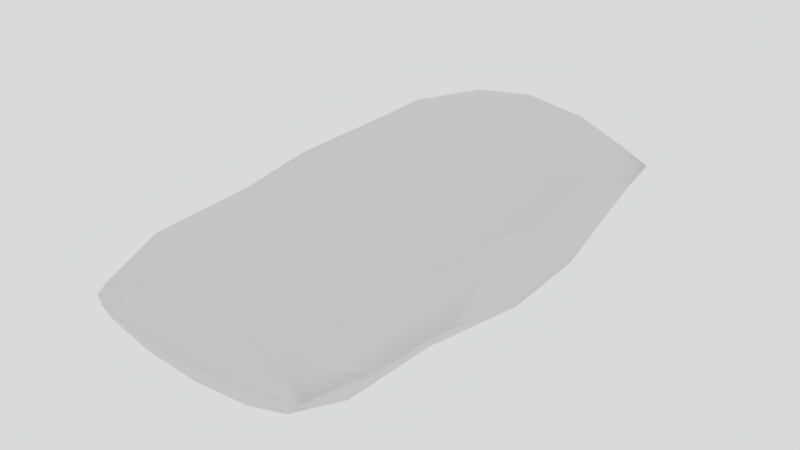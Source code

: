 # Source: sack.blend  (saved by Blender 2.68.0; exported with 4.5.12 LTS)
import bpy
from mathutils import Matrix  # noqa: F401  (used for matrix-valued properties, if any)

bpy.ops.wm.read_factory_settings(use_empty=True)
scene = bpy.context.scene
scene.name = 'Scene'

# ---- collections
col_collection_1 = bpy.data.collections.new('Collection 1'); scene.collection.children.link(col_collection_1)

# ---- materials (node trees are filled in below, after node groups)
mat_sackmat = bpy.data.materials.new('sackMat')
mat_sackmat.alpha_threshold = 0.0
mat_sackmat.use_transparent_shadow = False
mat_sackmat.roughness = 0.5
mat_sackmat.specular_intensity = 0.0
mat_sackmat.line_color = (0.0, 0.0, 0.0, 1.0)

# ---- material node trees

# ---- world
world_world = bpy.data.worlds.new('World'); scene.world = world_world
world_world.color = (0.6982, 0.6982, 0.6982)
world_world.use_sun_shadow = False
world_world.sun_shadow_jitter_overblur = 0.0
world_world.cycles.sampling_method = 'MANUAL'
world_world.cycles.sample_map_resolution = 256
world_world.light_settings.ao_factor = 0.8

# ---- meshes
me_sacks_001 = bpy.data.meshes.new('sacks.001')
me_sacks_001.from_pydata([(-1.217, 3.958, 1.722), (-0.6297, 3.958, 1.726), (1.29, 3.961, 1.547), (-1.546, 3.961, 1.528), (1.575, 3.213, 1.816), (1.864, 1.634, 1.968), (2.011, -0.004884, 1.861), (1.779, -1.643, 1.738), (1.665, -3.035, 1.789), (1.586, -3.959, 1.469), (0.6181, 3.958, 1.726), (0.9693, 3.207, 2.185), (1.025, 1.626, 2.45), (1.11, -0.01043, 2.205), (1.025, -1.652, 2.272), (0.7828, -3.041, 2.158), (0.9129, -3.962, 1.668), (-0.005815, 3.958, 1.726), (-0.005816, 3.205, 2.32), (-0.005816, 1.623, 2.627), (-0.005817, -0.01351, 2.396), (0.01638, -1.656, 2.52), (-0.005815, -3.043, 2.293), (-0.005816, -3.964, 1.741), (-0.9809, 3.207, 2.185), (-1.036, 1.626, 2.45), (-1.121, -0.01043, 2.205), (-1.036, -1.652, 2.272), (-0.7945, -3.041, 2.158), (-0.9246, -3.962, 1.668), (-1.666, 3.213, 1.816), (-1.791, 1.634, 1.968), (-1.938, -0.004883, 1.861), (-1.791, -1.643, 1.738), (-1.677, -3.035, 1.789), (-1.597, -3.959, 1.469), (-1.965, 3.221, 1.312), (-1.973, 1.645, 1.286), (-2.188, -1.635, 1.233), (-2.062, -3.026, 1.211), (-1.843, -3.955, 1.196), (-1.217, 4.106, 1.326), (-0.6297, 4.106, 1.326), (-0.005816, 4.106, 1.326), (0.6181, 4.106, 1.326), (1.768, 3.964, 1.324), (1.29, 4.106, 1.326), (-1.655, 4.106, 1.326), (-1.217, 3.971, 0.9256), (-0.6297, 3.971, 0.9215), (-1.597, -4.076, 1.194), (1.29, 3.968, 1.1), (-1.546, 3.968, 1.119), (-0.9246, -4.187, 1.192), (1.889, 3.221, 1.312), (2.04, 1.645, 1.286), (2.225, 0.004818, 1.26), (2.176, -1.635, 1.233), (2.05, -3.026, 1.211), (1.832, -3.955, 1.196), (-0.005815, -4.247, 1.191), (1.575, 3.229, 0.8075), (1.864, 1.656, 0.6042), (2.011, 0.01452, 0.6583), (1.779, -1.627, 0.7285), (1.665, -3.016, 0.6325), (1.586, -3.95, 0.9232), (0.6181, 3.971, 0.9215), (0.9693, 3.235, 0.4384), (1.025, 1.664, 0.122), (1.11, 0.02007, 0.3143), (1.025, -1.619, 0.1944), (0.7828, -3.01, 0.2634), (0.9129, -3.947, 0.7235), (-0.005815, 3.971, 0.9215), (-0.005816, 3.237, 0.3033), (-0.005817, 1.667, -0.05448), (-0.005816, 0.02315, 0.1232), (0.01638, -1.615, -0.05353), (-0.005816, -3.008, 0.1283), (-0.005817, -3.946, 0.6504), (0.9129, -4.187, 1.192), (-0.9809, 3.235, 0.4384), (-1.036, 1.664, 0.122), (-1.121, 0.02007, 0.3143), (-1.036, -1.619, 0.1944), (-0.7945, -3.01, 0.2634), (-0.9246, -3.947, 0.7235), (1.586, -4.076, 1.194), (-1.666, 3.229, 0.8075), (-1.791, 1.656, 0.6042), (-1.938, 0.01452, 0.6583), (-1.791, -1.627, 0.7285), (-1.677, -3.016, 0.6325), (-1.597, -3.95, 0.9232), (-2.143, 0.004819, 1.26)], [], [(10, 44, 17), (59, 9, 88), (35, 40, 50), (6, 7, 57), (5, 6, 55), (8, 9, 58), (4, 5, 54), (7, 8, 58), (23, 29, 60), (13, 14, 7), (12, 13, 5), (15, 16, 8), (11, 12, 4), (14, 15, 8), (17, 18, 10), (20, 21, 14), (19, 20, 12), (22, 23, 15), (18, 19, 12), (21, 22, 15), (16, 23, 60), (26, 27, 20), (25, 26, 20), (28, 29, 23), (24, 25, 18), (27, 28, 21), (9, 16, 81), (32, 33, 26), (31, 32, 26), (34, 35, 29), (30, 31, 24), (33, 34, 27), (2, 4, 45), (47, 36, 3), (95, 38, 33), (37, 95, 32), (39, 40, 35), (36, 37, 30), (38, 39, 33), (42, 0, 1), (17, 43, 1), (45, 46, 2), (2, 46, 44), (0, 41, 3), (29, 35, 53), (10, 11, 2), (1, 24, 18), (0, 30, 24), (3, 36, 30), (67, 74, 43), (59, 88, 66), (94, 50, 40), (63, 56, 57), (62, 55, 63), (65, 58, 66), (61, 54, 62), (64, 57, 58), (80, 60, 87), (70, 63, 64), (69, 62, 70), (72, 65, 73), (68, 61, 69), (71, 64, 65), (74, 67, 75), (77, 70, 71), (76, 69, 77), (79, 72, 80), (75, 68, 69), (78, 71, 72), (73, 81, 60), (84, 77, 85), (83, 76, 77), (86, 79, 80), (82, 75, 83), (85, 78, 86), (66, 88, 81), (91, 84, 92), (90, 83, 84), (93, 86, 87), (89, 82, 90), (92, 85, 93), (51, 45, 61), (47, 52, 36), (95, 91, 92), (37, 90, 91), (39, 93, 94), (36, 89, 37), (38, 92, 39), (49, 48, 42), (74, 49, 43), (45, 51, 46), (51, 67, 44), (48, 52, 41), (87, 53, 94), (67, 51, 68), (49, 74, 75), (48, 49, 82), (52, 48, 89), (44, 43, 17), (56, 6, 57), (6, 56, 55), (9, 59, 58), (5, 55, 54), (57, 7, 58), (29, 53, 60), (6, 13, 7), (13, 6, 5), (16, 9, 8), (12, 5, 4), (7, 14, 8), (18, 11, 10), (13, 20, 14), (20, 13, 12), (23, 16, 15), (11, 18, 12), (14, 21, 15), (81, 16, 60), (27, 21, 20), (19, 25, 20), (22, 28, 23), (25, 19, 18), (28, 22, 21), (88, 9, 81), (33, 27, 26), (25, 31, 26), (28, 34, 29), (31, 25, 24), (34, 28, 27), (4, 54, 45), (32, 95, 33), (31, 37, 32), (34, 39, 35), (37, 31, 30), (39, 34, 33), (41, 0, 42), (43, 42, 1), (10, 2, 44), (41, 47, 3), (35, 50, 53), (11, 4, 2), (17, 1, 18), (1, 0, 24), (0, 3, 30), (44, 67, 43), (64, 63, 57), (55, 56, 63), (58, 59, 66), (54, 55, 62), (65, 64, 58), (60, 53, 87), (71, 70, 64), (62, 63, 70), (65, 66, 73), (61, 62, 69), (72, 71, 65), (67, 68, 75), (78, 77, 71), (69, 70, 77), (72, 73, 80), (76, 75, 69), (79, 78, 72), (80, 73, 60), (77, 78, 85), (84, 83, 77), (87, 86, 80), (75, 76, 83), (78, 79, 86), (73, 66, 81), (84, 85, 92), (91, 90, 84), (94, 93, 87), (82, 83, 90), (85, 86, 93), (45, 54, 61), (38, 95, 92), (95, 37, 91), (40, 39, 94), (89, 90, 37), (92, 93, 39), (48, 41, 42), (49, 42, 43), (46, 51, 44), (52, 47, 41), (53, 50, 94), (51, 61, 68), (82, 49, 75), (89, 48, 82), (36, 52, 89)])
me_sacks_001.polygons.foreach_set('use_smooth', [True] * 188)
_uv = me_sacks_001.uv_layers.new(name='UVMap')
_uv.uv.foreach_set('vector', [0.3917, 0.05783, 0.3816, 0.008862, 0.5077, 0.05397, 0.139, 0.9321, 0.204, 0.9212, 0.1854, 0.9529, 0.7868, 0.9266, 0.8514, 0.9386, 0.8039, 0.9585, 0.1363, 0.4876, 0.1605, 0.6669, 0.04383, 0.6712, 0.1722, 0.3139, 0.1363, 0.4876, 0.04832, 0.3039, 0.2022, 0.8153, 0.204, 0.9212, 0.07965, 0.827, 0.2202, 0.1446, 0.1722, 0.3139, 0.1141, 0.1306, 0.1605, 0.6669, 0.2022, 0.8153, 0.07965, 0.827, 0.4953, 0.9185, 0.6605, 0.9206, 0.4935, 0.9889, 0.3061, 0.4899, 0.3223, 0.6642, 0.1605, 0.6669, 0.3355, 0.3181, 0.3061, 0.4899, 0.1722, 0.3139, 0.365, 0.8085, 0.3303, 0.9176, 0.2022, 0.8153, 0.3419, 0.1544, 0.3355, 0.3181, 0.2202, 0.1446, 0.3223, 0.6642, 0.365, 0.8085, 0.2022, 0.8153, 0.5077, 0.05397, 0.5083, 0.1568, 0.3917, 0.05783, 0.5046, 0.4915, 0.4975, 0.6639, 0.3223, 0.6642, 0.5072, 0.3203, 0.5046, 0.4915, 0.3355, 0.3181, 0.498, 0.8062, 0.4953, 0.9185, 0.365, 0.8085, 0.5083, 0.1568, 0.5072, 0.3203, 0.3355, 0.3181, 0.4975, 0.6639, 0.498, 0.8062, 0.365, 0.8085, 0.3303, 0.9176, 0.4953, 0.9185, 0.4935, 0.9889, 0.7035, 0.4925, 0.6802, 0.667, 0.5046, 0.4915, 0.6795, 0.3196, 0.7035, 0.4925, 0.5046, 0.4915, 0.631, 0.8108, 0.6605, 0.9206, 0.4953, 0.9185, 0.6759, 0.1544, 0.6795, 0.3196, 0.5083, 0.1568, 0.6802, 0.667, 0.631, 0.8108, 0.4975, 0.6639, 0.204, 0.9212, 0.3303, 0.9176, 0.3156, 0.9765, 0.8603, 0.4929, 0.8424, 0.6724, 0.7035, 0.4925, 0.8315, 0.3169, 0.8603, 0.4929, 0.7035, 0.4925, 0.7937, 0.8205, 0.7868, 0.9266, 0.6605, 0.9206, 0.8099, 0.1465, 0.8315, 0.3169, 0.6759, 0.1544, 0.8424, 0.6724, 0.7937, 0.8205, 0.6802, 0.667, 0.2625, 0.05341, 0.2202, 0.1446, 0.1621, 0.04744, 0.8381, 0.03087, 0.9148, 0.1326, 0.8031, 0.05549, 0.9749, 0.4948, 0.9593, 0.6789, 0.8424, 0.6724, 0.9573, 0.3095, 0.9749, 0.4948, 0.8603, 0.4929, 0.9159, 0.8344, 0.8514, 0.9386, 0.7868, 0.9266, 0.9148, 0.1326, 0.9573, 0.3095, 0.8099, 0.1465, 0.9593, 0.6789, 0.9159, 0.8344, 0.8424, 0.6724, 0.6326, 0.005308, 0.7332, 0.06368, 0.6253, 0.05657, 0.5077, 0.05397, 0.5061, 0.003368, 0.6253, 0.05657, 0.1621, 0.04744, 0.2513, 0.02314, 0.2625, 0.05341, 0.2625, 0.05341, 0.2513, 0.02314, 0.3816, 0.008862, 0.7332, 0.06368, 0.751, 0.01596, 0.8031, 0.05549, 0.6605, 0.9206, 0.7868, 0.9266, 0.6723, 0.9799, 0.3917, 0.05783, 0.3419, 0.1544, 0.2625, 0.05341, 0.6253, 0.05657, 0.6759, 0.1544, 0.5083, 0.1568, 0.7332, 0.06368, 0.8099, 0.1465, 0.6759, 0.1544, 0.8031, 0.05549, 0.9148, 0.1326, 0.8099, 0.1465, 0.6196, 0.1043, 0.515, 0.09925, 0.5182, 0.05381, 0.8153, 0.8932, 0.7726, 0.9112, 0.757, 0.8826, 0.2302, 0.8793, 0.2136, 0.9078, 0.1714, 0.8892, 0.8343, 0.494, 0.9377, 0.4959, 0.9111, 0.6602, 0.8084, 0.3374, 0.9207, 0.3301, 0.8343, 0.494, 0.7626, 0.7875, 0.8729, 0.7996, 0.757, 0.8826, 0.7713, 0.1846, 0.8678, 0.1735, 0.8084, 0.3374, 0.8058, 0.6547, 0.9111, 0.6602, 0.8729, 0.7996, 0.4939, 0.8761, 0.4929, 0.9394, 0.3445, 0.8757, 0.6808, 0.4937, 0.8343, 0.494, 0.8058, 0.6547, 0.6607, 0.3389, 0.8084, 0.3374, 0.6808, 0.4937, 0.6158, 0.779, 0.7626, 0.7875, 0.6431, 0.8775, 0.661, 0.1918, 0.7713, 0.1846, 0.6607, 0.3389, 0.6597, 0.6501, 0.8058, 0.6547, 0.7626, 0.7875, 0.515, 0.09925, 0.6196, 0.1043, 0.5105, 0.1916, 0.5014, 0.4923, 0.6808, 0.4937, 0.6597, 0.6501, 0.5054, 0.3385, 0.6607, 0.3389, 0.5014, 0.4923, 0.4956, 0.7751, 0.6158, 0.779, 0.4939, 0.8761, 0.5105, 0.1916, 0.661, 0.1918, 0.6607, 0.3389, 0.5014, 0.6473, 0.6597, 0.6501, 0.6158, 0.779, 0.6431, 0.8775, 0.6541, 0.9307, 0.4929, 0.9394, 0.3217, 0.4905, 0.5014, 0.4923, 0.3362, 0.6476, 0.3498, 0.3355, 0.5054, 0.3385, 0.5014, 0.4923, 0.3753, 0.7774, 0.4956, 0.7751, 0.4939, 0.8761, 0.3592, 0.1871, 0.5105, 0.1916, 0.3498, 0.3355, 0.3362, 0.6476, 0.5014, 0.6473, 0.3753, 0.7774, 0.757, 0.8826, 0.7726, 0.9112, 0.6541, 0.9307, 0.1799, 0.4887, 0.3217, 0.4905, 0.1894, 0.6502, 0.2126, 0.331, 0.3498, 0.3355, 0.3217, 0.4905, 0.228, 0.7839, 0.3753, 0.7774, 0.3445, 0.8757, 0.2384, 0.1782, 0.3592, 0.1871, 0.2126, 0.331, 0.1894, 0.6502, 0.3362, 0.6476, 0.228, 0.7839, 0.7365, 0.1021, 0.8274, 0.09815, 0.7713, 0.1846, 0.2172, 0.07394, 0.2479, 0.09654, 0.1442, 0.1643, 0.07639, 0.4889, 0.1799, 0.4887, 0.1894, 0.6502, 0.09912, 0.3226, 0.2126, 0.331, 0.1799, 0.4887, 0.117, 0.7947, 0.228, 0.7839, 0.2302, 0.8793, 0.1442, 0.1643, 0.2384, 0.1782, 0.09912, 0.3226, 0.08355, 0.6544, 0.1894, 0.6502, 0.117, 0.7947, 0.4086, 0.09996, 0.3108, 0.1049, 0.4039, 0.05381, 0.515, 0.09925, 0.4086, 0.09996, 0.5182, 0.05381, 0.8274, 0.09815, 0.7365, 0.1021, 0.7477, 0.07509, 0.7365, 0.1021, 0.6196, 0.1043, 0.6306, 0.06046, 0.3108, 0.1049, 0.2479, 0.09654, 0.2965, 0.06175, 0.3445, 0.8757, 0.3317, 0.9288, 0.2302, 0.8793, 0.6196, 0.1043, 0.7365, 0.1021, 0.661, 0.1918, 0.4086, 0.09996, 0.515, 0.09925, 0.5105, 0.1916, 0.3108, 0.1049, 0.4086, 0.09996, 0.3592, 0.1871, 0.2479, 0.09654, 0.3108, 0.1049, 0.2384, 0.1782, 0.3816, 0.008862, 0.5061, 0.003368, 0.5077, 0.05397, 0.02191, 0.4881, 0.1363, 0.4876, 0.04383, 0.6712, 0.1363, 0.4876, 0.02191, 0.4881, 0.04832, 0.3039, 0.204, 0.9212, 0.139, 0.9321, 0.07965, 0.827, 0.1722, 0.3139, 0.04832, 0.3039, 0.1141, 0.1306, 0.04383, 0.6712, 0.1605, 0.6669, 0.07965, 0.827, 0.6605, 0.9206, 0.6723, 0.9799, 0.4935, 0.9889, 0.1363, 0.4876, 0.3061, 0.4899, 0.1605, 0.6669, 0.3061, 0.4899, 0.1363, 0.4876, 0.1722, 0.3139, 0.3303, 0.9176, 0.204, 0.9212, 0.2022, 0.8153, 0.3355, 0.3181, 0.1722, 0.3139, 0.2202, 0.1446, 0.1605, 0.6669, 0.3223, 0.6642, 0.2022, 0.8153, 0.5083, 0.1568, 0.3419, 0.1544, 0.3917, 0.05783, 0.3061, 0.4899, 0.5046, 0.4915, 0.3223, 0.6642, 0.5046, 0.4915, 0.3061, 0.4899, 0.3355, 0.3181, 0.4953, 0.9185, 0.3303, 0.9176, 0.365, 0.8085, 0.3419, 0.1544, 0.5083, 0.1568, 0.3355, 0.3181, 0.3223, 0.6642, 0.4975, 0.6639, 0.365, 0.8085, 0.3156, 0.9765, 0.3303, 0.9176, 0.4935, 0.9889, 0.6802, 0.667, 0.4975, 0.6639, 0.5046, 0.4915, 0.5072, 0.3203, 0.6795, 0.3196, 0.5046, 0.4915, 0.498, 0.8062, 0.631, 0.8108, 0.4953, 0.9185, 0.6795, 0.3196, 0.5072, 0.3203, 0.5083, 0.1568, 0.631, 0.8108, 0.498, 0.8062, 0.4975, 0.6639, 0.1854, 0.9529, 0.204, 0.9212, 0.3156, 0.9765, 0.8424, 0.6724, 0.6802, 0.667, 0.7035, 0.4925, 0.6795, 0.3196, 0.8315, 0.3169, 0.7035, 0.4925, 0.631, 0.8108, 0.7937, 0.8205, 0.6605, 0.9206, 0.8315, 0.3169, 0.6795, 0.3196, 0.6759, 0.1544, 0.7937, 0.8205, 0.631, 0.8108, 0.6802, 0.667, 0.2202, 0.1446, 0.1141, 0.1306, 0.1621, 0.04744, 0.8603, 0.4929, 0.9749, 0.4948, 0.8424, 0.6724, 0.8315, 0.3169, 0.9573, 0.3095, 0.8603, 0.4929, 0.7937, 0.8205, 0.9159, 0.8344, 0.7868, 0.9266, 0.9573, 0.3095, 0.8315, 0.3169, 0.8099, 0.1465, 0.9159, 0.8344, 0.7937, 0.8205, 0.8424, 0.6724, 0.751, 0.01596, 0.7332, 0.06368, 0.6326, 0.005308, 0.5061, 0.003368, 0.6326, 0.005308, 0.6253, 0.05657, 0.3917, 0.05783, 0.2625, 0.05341, 0.3816, 0.008862, 0.751, 0.01596, 0.8381, 0.03087, 0.8031, 0.05549, 0.7868, 0.9266, 0.8039, 0.9585, 0.6723, 0.9799, 0.3419, 0.1544, 0.2202, 0.1446, 0.2625, 0.05341, 0.5077, 0.05397, 0.6253, 0.05657, 0.5083, 0.1568, 0.6253, 0.05657, 0.7332, 0.06368, 0.6759, 0.1544, 0.7332, 0.06368, 0.8031, 0.05549, 0.8099, 0.1465, 0.6306, 0.06046, 0.6196, 0.1043, 0.5182, 0.05381, 0.8058, 0.6547, 0.8343, 0.494, 0.9111, 0.6602, 0.9207, 0.3301, 0.9377, 0.4959, 0.8343, 0.494, 0.8729, 0.7996, 0.8153, 0.8932, 0.757, 0.8826, 0.8678, 0.1735, 0.9207, 0.3301, 0.8084, 0.3374, 0.7626, 0.7875, 0.8058, 0.6547, 0.8729, 0.7996, 0.4929, 0.9394, 0.3317, 0.9288, 0.3445, 0.8757, 0.6597, 0.6501, 0.6808, 0.4937, 0.8058, 0.6547, 0.8084, 0.3374, 0.8343, 0.494, 0.6808, 0.4937, 0.7626, 0.7875, 0.757, 0.8826, 0.6431, 0.8775, 0.7713, 0.1846, 0.8084, 0.3374, 0.6607, 0.3389, 0.6158, 0.779, 0.6597, 0.6501, 0.7626, 0.7875, 0.6196, 0.1043, 0.661, 0.1918, 0.5105, 0.1916, 0.5014, 0.6473, 0.5014, 0.4923, 0.6597, 0.6501, 0.6607, 0.3389, 0.6808, 0.4937, 0.5014, 0.4923, 0.6158, 0.779, 0.6431, 0.8775, 0.4939, 0.8761, 0.5054, 0.3385, 0.5105, 0.1916, 0.6607, 0.3389, 0.4956, 0.7751, 0.5014, 0.6473, 0.6158, 0.779, 0.4939, 0.8761, 0.6431, 0.8775, 0.4929, 0.9394, 0.5014, 0.4923, 0.5014, 0.6473, 0.3362, 0.6476, 0.3217, 0.4905, 0.3498, 0.3355, 0.5014, 0.4923, 0.3445, 0.8757, 0.3753, 0.7774, 0.4939, 0.8761, 0.5105, 0.1916, 0.5054, 0.3385, 0.3498, 0.3355, 0.5014, 0.6473, 0.4956, 0.7751, 0.3753, 0.7774, 0.6431, 0.8775, 0.757, 0.8826, 0.6541, 0.9307, 0.3217, 0.4905, 0.3362, 0.6476, 0.1894, 0.6502, 0.1799, 0.4887, 0.2126, 0.331, 0.3217, 0.4905, 0.2302, 0.8793, 0.228, 0.7839, 0.3445, 0.8757, 0.3592, 0.1871, 0.3498, 0.3355, 0.2126, 0.331, 0.3362, 0.6476, 0.3753, 0.7774, 0.228, 0.7839, 0.8274, 0.09815, 0.8678, 0.1735, 0.7713, 0.1846, 0.08355, 0.6544, 0.07639, 0.4889, 0.1894, 0.6502, 0.07639, 0.4889, 0.09912, 0.3226, 0.1799, 0.4887, 0.1714, 0.8892, 0.117, 0.7947, 0.2302, 0.8793, 0.2384, 0.1782, 0.2126, 0.331, 0.09912, 0.3226, 0.1894, 0.6502, 0.228, 0.7839, 0.117, 0.7947, 0.3108, 0.1049, 0.2965, 0.06175, 0.4039, 0.05381, 0.4086, 0.09996, 0.4039, 0.05381, 0.5182, 0.05381, 0.7477, 0.07509, 0.7365, 0.1021, 0.6306, 0.06046, 0.2479, 0.09654, 0.2172, 0.07394, 0.2965, 0.06175, 0.3317, 0.9288, 0.2136, 0.9078, 0.2302, 0.8793, 0.7365, 0.1021, 0.7713, 0.1846, 0.661, 0.1918, 0.3592, 0.1871, 0.4086, 0.09996, 0.5105, 0.1916, 0.2384, 0.1782, 0.3108, 0.1049, 0.3592, 0.1871, 0.1442, 0.1643, 0.2479, 0.09654, 0.2384, 0.1782])
me_sacks_001.materials.append(mat_sackmat)
me_sacks_001.use_remesh_preserve_volume = False
me_sacks_001.use_remesh_preserve_attributes = False
me_sacks_001.use_mirror_vertex_groups = False
me_sacks_001.update()

# ---- objects
ob_sacks_001 = bpy.data.objects.new('sacks.001', me_sacks_001)

# ---- transforms, parenting, visibility, modifiers, constraints
ob_sacks_001.location = (0.0, 0.0, 0.0)
ob_sacks_001.lineart.crease_threshold = 0.0

# ---- collection membership
col_collection_1.objects.link(ob_sacks_001)

# ---- scene / render settings (as saved in the file)
scene.frame_start = 1; scene.frame_end = 250; scene.frame_set(146)
scene.render.engine = 'BLENDER_EEVEE_NEXT'
scene.render.image_settings.color_mode = 'RGB'
scene.render.image_settings.compression = 90
scene.render.dither_intensity = 0.0
scene.render.bake_margin = 2
scene.render.bake_bias = 0.0
scene.cycles.use_denoising = False
scene.cycles.samples = 10
scene.cycles.sampling_pattern = 'TABULATED_SOBOL'
scene.cycles.light_sampling_threshold = 0.0
scene.cycles.use_adaptive_sampling = False
scene.cycles.use_light_tree = False
scene.cycles.blur_glossy = 0.0
scene.cycles.volume_bounces = 1
scene.cycles.pixel_filter_type = 'GAUSSIAN'
scene.cycles.sample_clamp_indirect = 0.0
scene.view_settings.view_transform = 'Standard'
bpy.context.view_layer.update()

# ---- added for rendering (the .blend has no active camera): camera
cam_auto = bpy.data.cameras.new('AutoCamera')
cam_auto.lens = 50.0
cam_auto.sensor_width = 36.0
cam_auto.clip_end = 1000.0
ob_auto_camera = bpy.data.objects.new('AutoCamera', cam_auto)
scene.collection.objects.link(ob_auto_camera)
ob_auto_camera.location = (9.10493, -10.9741, 8.55524)
ob_auto_camera.rotation_euler = (1.09748, -7.21219e-08, 0.694738)
scene.camera = ob_auto_camera
bpy.context.view_layer.update()
